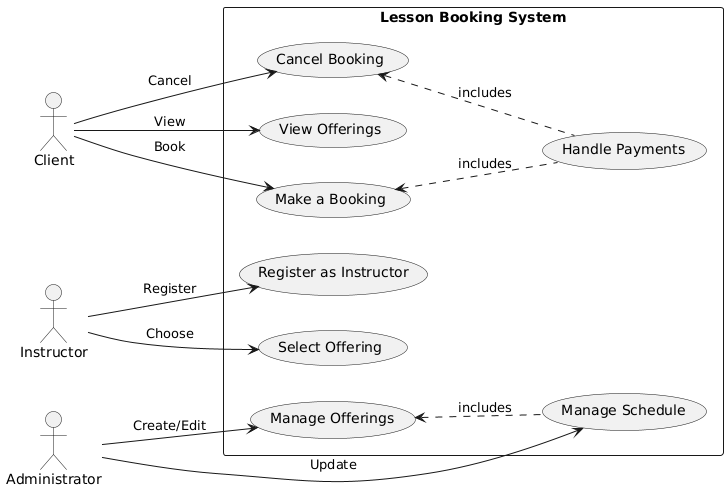

The diagram above was rendered by PlantUML. Its source (embedded in the PNG):
@startuml
left to right direction
actor Client
actor Instructor
actor Administrator

rectangle "Lesson Booking System" {
  usecase "View Offerings" as UC1
  usecase "Make a Booking" as UC2
  usecase "Cancel Booking" as UC3
  usecase "Register as Instructor" as UC4
  usecase "Select Offering" as UC5
  usecase "Manage Offerings" as UC6
  usecase "Manage Schedule" as UC7
  usecase "Handle Payments" as UC8
}

Client --> UC1 : "View"
Client --> UC2 : "Book"
Client --> UC3 : "Cancel"
Instructor --> UC4 : "Register"
Instructor --> UC5 : "Choose"
Administrator --> UC6 : "Create/Edit"
Administrator --> UC7 : "Update"

UC6 <.. UC7 : "includes"
UC2 <.. UC8 : "includes"
UC3 <.. UC8 : "includes"
@enduml